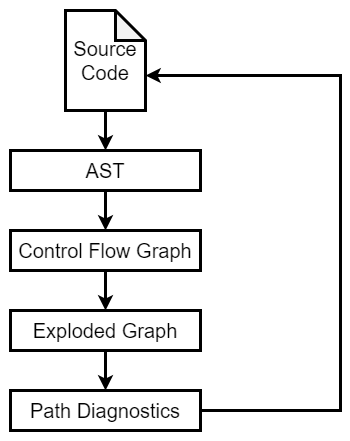

The diagram above was exported from draw.io. Its source (the exported page's mxGraphModel, read from the mxfile embedded in the PNG):
<mxGraphModel dx="1419" dy="594" grid="1" gridSize="10" guides="1" tooltips="1" connect="1" arrows="1" fold="1" page="0" pageScale="1" pageWidth="827" pageHeight="1169" background="#ffffff" math="0" shadow="0">
  <root>
    <mxCell id="0" />
    <mxCell id="1" parent="0" />
    <mxCell id="tDqlA6FfcAskM4AkfInj-15" value="" style="rounded=0;whiteSpace=wrap;html=1;fillColor=none;strokeColor=none;" vertex="1" parent="1">
      <mxGeometry x="340" y="260" width="350" height="440" as="geometry" />
    </mxCell>
    <mxCell id="tDqlA6FfcAskM4AkfInj-13" style="edgeStyle=orthogonalEdgeStyle;rounded=0;orthogonalLoop=1;jettySize=auto;html=1;entryX=0.5;entryY=0;entryDx=0;entryDy=0;strokeWidth=3;" edge="1" parent="1" source="tDqlA6FfcAskM4AkfInj-1" target="tDqlA6FfcAskM4AkfInj-2">
      <mxGeometry relative="1" as="geometry" />
    </mxCell>
    <mxCell id="tDqlA6FfcAskM4AkfInj-1" value="&lt;font style=&quot;font-size: 20px;&quot;&gt;Source Code&lt;/font&gt;" style="shape=note;whiteSpace=wrap;html=1;backgroundOutline=1;darkOpacity=0.05;strokeWidth=3;" vertex="1" parent="1">
      <mxGeometry x="405" y="270" width="80" height="100" as="geometry" />
    </mxCell>
    <mxCell id="tDqlA6FfcAskM4AkfInj-9" style="edgeStyle=orthogonalEdgeStyle;rounded=0;orthogonalLoop=1;jettySize=auto;html=1;strokeWidth=3;" edge="1" parent="1" source="tDqlA6FfcAskM4AkfInj-2" target="tDqlA6FfcAskM4AkfInj-3">
      <mxGeometry relative="1" as="geometry" />
    </mxCell>
    <mxCell id="tDqlA6FfcAskM4AkfInj-2" value="&lt;font style=&quot;font-size: 20px;&quot;&gt;AST&lt;/font&gt;" style="rounded=0;whiteSpace=wrap;html=1;strokeWidth=3;" vertex="1" parent="1">
      <mxGeometry x="350" y="410" width="190" height="40" as="geometry" />
    </mxCell>
    <mxCell id="tDqlA6FfcAskM4AkfInj-10" style="edgeStyle=orthogonalEdgeStyle;rounded=0;orthogonalLoop=1;jettySize=auto;html=1;strokeWidth=3;" edge="1" parent="1" source="tDqlA6FfcAskM4AkfInj-3" target="tDqlA6FfcAskM4AkfInj-4">
      <mxGeometry relative="1" as="geometry" />
    </mxCell>
    <mxCell id="tDqlA6FfcAskM4AkfInj-3" value="&lt;font style=&quot;font-size: 20px;&quot;&gt;Control Flow Graph&lt;/font&gt;" style="rounded=0;whiteSpace=wrap;html=1;strokeWidth=3;" vertex="1" parent="1">
      <mxGeometry x="350" y="490" width="190" height="40" as="geometry" />
    </mxCell>
    <mxCell id="tDqlA6FfcAskM4AkfInj-11" style="edgeStyle=orthogonalEdgeStyle;rounded=0;orthogonalLoop=1;jettySize=auto;html=1;strokeWidth=3;" edge="1" parent="1" source="tDqlA6FfcAskM4AkfInj-4" target="tDqlA6FfcAskM4AkfInj-5">
      <mxGeometry relative="1" as="geometry" />
    </mxCell>
    <mxCell id="tDqlA6FfcAskM4AkfInj-4" value="&lt;font style=&quot;font-size: 20px;&quot;&gt;Exploded Graph&lt;/font&gt;" style="rounded=0;whiteSpace=wrap;html=1;strokeWidth=3;" vertex="1" parent="1">
      <mxGeometry x="350" y="570" width="190" height="40" as="geometry" />
    </mxCell>
    <mxCell id="tDqlA6FfcAskM4AkfInj-5" value="&lt;span style=&quot;font-size: 20px;&quot;&gt;Path Diagnostics&lt;/span&gt;" style="rounded=0;whiteSpace=wrap;html=1;strokeWidth=3;" vertex="1" parent="1">
      <mxGeometry x="350" y="650" width="190" height="40" as="geometry" />
    </mxCell>
    <mxCell id="tDqlA6FfcAskM4AkfInj-12" style="edgeStyle=orthogonalEdgeStyle;rounded=0;orthogonalLoop=1;jettySize=auto;html=1;entryX=0;entryY=0;entryDx=80;entryDy=65;entryPerimeter=0;strokeWidth=3;" edge="1" parent="1" source="tDqlA6FfcAskM4AkfInj-5" target="tDqlA6FfcAskM4AkfInj-1">
      <mxGeometry relative="1" as="geometry">
        <Array as="points">
          <mxPoint x="680" y="670" />
          <mxPoint x="680" y="335" />
        </Array>
      </mxGeometry>
    </mxCell>
  </root>
</mxGraphModel>